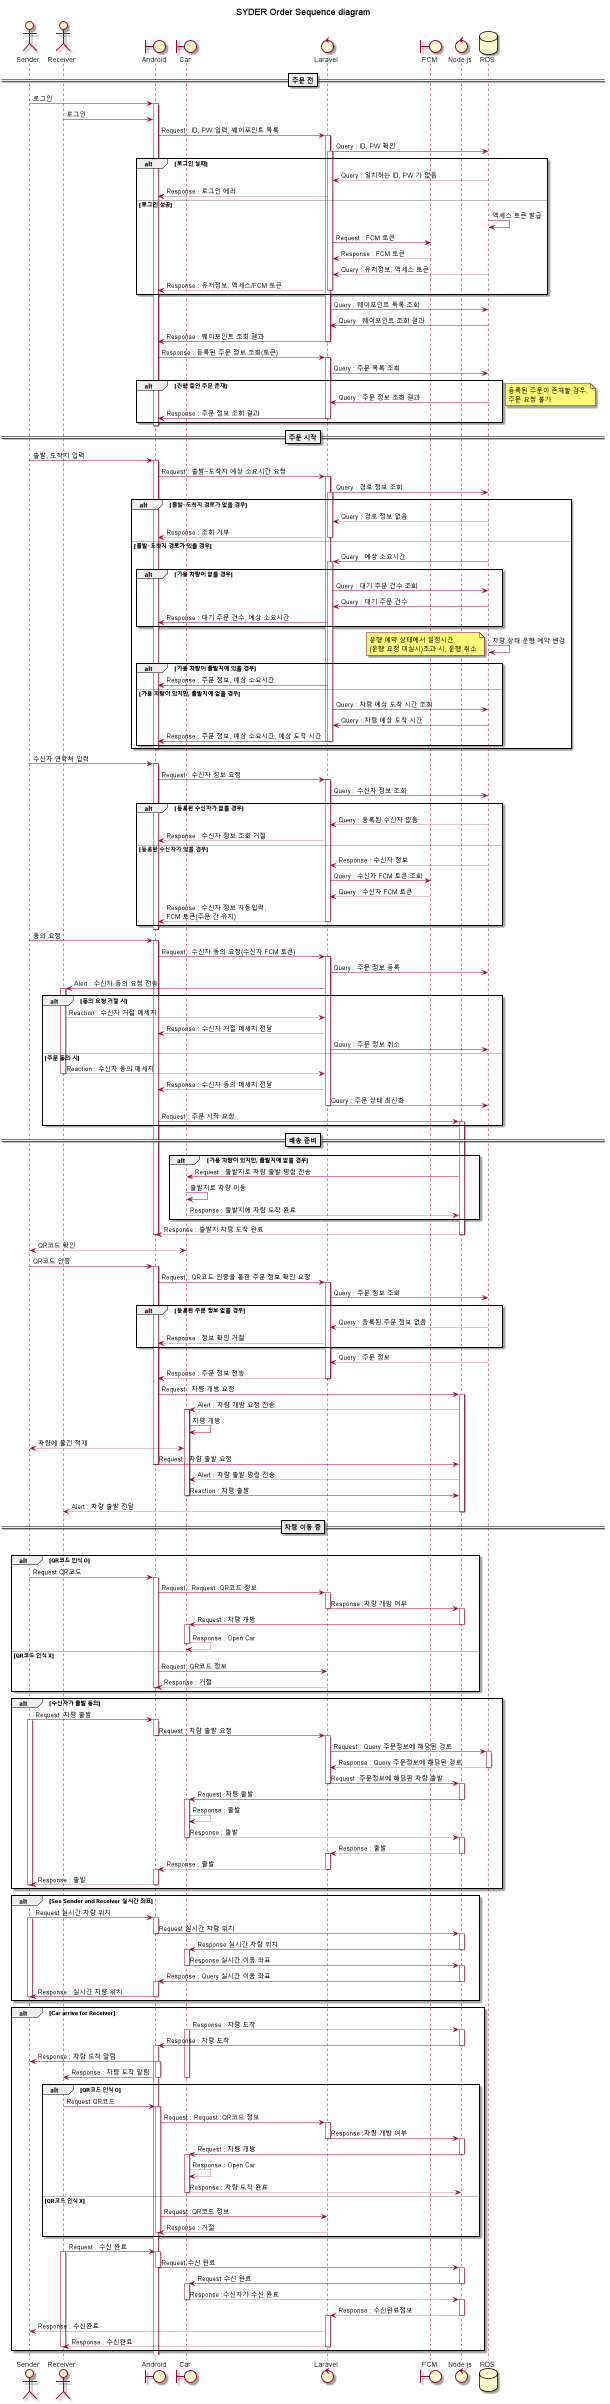

The diagram above was rendered by PlantUML. Its source (embedded in the PNG):
@startuml

title SYDER Order Sequence diagram

actor Sender
actor Receiver
boundary Android
boundary Car
control Laravel
boundary FCM
control Node.js
database RDS

==주문 전==
Sender -> Android : 로그인

activate Android
Receiver -> Android : 로그인

Android -> Laravel : Request : ID, PW 입력, 웨이포인트 목록
activate Laravel

Laravel -> RDS : Query : ID, PW 확인
activate Laravel

alt 로그인 실패
RDS --> Laravel : Query : 일치하는 ID, PW 가 없음
Laravel --> Android : Response : 로그인 에러

else 로그인 성공

RDS -> RDS : 액세스 토큰 발급

Laravel -> FCM : Request : FCM 토큰
FCM --> Laravel : Response : FCM 토큰
RDS --> Laravel : Query : 유저정보, 액세스 토큰
Laravel --> Android : Response : 유저정보, 액세스/FCM 토큰
deactivate Laravel
end

activate Laravel
Laravel -> RDS : Query : 웨이포인트 목록 조회
RDS -> Laravel : Query : 웨이포인트 조회 결과
Laravel -> Android : Response : 웨이포인트 조회 결과
deactivate Laravel

Android -> Laravel : Response : 등록된 주문 정보 조회(토큰)
activate Laravel

Laravel -> RDS : Query : 주문 목록 조회

alt 진행 중인 주문 존재
RDS -> Laravel : Query : 주문 정보 조회 결과
Laravel -> Android : Response : 주문 정보 조회 결과
deactivate Laravel
end

note right
등록된 주문이 존재할 경우,
주문 요청 불가
end note

deactivate Android


==주문 시작==

Sender -> Android : 출발, 도착지 입력

activate Android
Android -> Laravel : Request : 출발~도착지 예상 소요시간 요청

activate Laravel
Laravel -> RDS : Query : 경로 정보 조회
activate Laravel

alt 출발~도착지 경로가 없을 경우
RDS --> Laravel : Query : 경로 정보 없음
Laravel --> Android : Response : 조회 거부
deactivate Laravel

else 출발~도착지 경로가 있을 경우
RDS -> Laravel : Query : 예상 소요시간
activate Laravel

alt 가용 차량이 없을 경우
Laravel -> RDS : Query : 대기 주문 건수 조회
RDS -> Laravel : Query : 대기 주문 건수
Laravel -> Android : Response : 대기 주문 건수, 예상 소요시간
end

RDS -> RDS : 차량 상태 운행 예약 변경
note left
운행 예약 상태에서 일정시간
(운행 요청 미실시)초과 시, 운행 취소
end note

alt 가용 차량이 출발지에 있을 경우

Laravel -> Android : Response : 주문 정보, 예상 소요시간

else 가용 차량이 있지만, 출발지에 없을 경우
Laravel -> RDS : Query : 차량 예상 도착 시간 조회
RDS -> Laravel : Query : 차량 예상 도착 시간

Laravel -> Android : Response : 주문 정보, 예상 소요시간, 예상 도착 시간
deactivate Laravel
deactivate Laravel

end
deactivate Android

end

Sender -> Android : 수신자 연락처 입력
activate Android

Android -> Laravel : Request : 수신자 정보 요청
activate Laravel
Laravel -> RDS : Query : 수신자 정보 조회

alt 등록된 수신자가 없을 경우
    RDS --> Laravel : Query : 등록된 수신자 없음
    Laravel --> Android : Response : 수신자 정보 조회 거절
else 등록된 수신자가 있을 경우
    RDS --> Laravel : Response : 수신자 정보
    Laravel -> FCM : Query : 수신자 FCM 토큰 조회
    FCM --> Laravel : Query : 수신자 FCM 토큰
    Laravel --> Android : Response : 수신자 정보 자동입력,\nFCM 토큰(주문 간 유지)
deactivate Laravel
end
deactivate Android

Sender -> Android : 동의 요청

activate Android
    Android -> Laravel : Request : 수신자 동의 요청(수신자 FCM 토큰)
    activate Laravel
    Laravel -> RDS : Query : 주문 정보 등록
    Laravel -> Receiver : Alert : 수신자 동의 요청 전송
    activate Receiver

alt 동의 요청 거절 시
    Receiver --> Laravel : Reaction : 수신자 거절 메세지
    Laravel --> Android : Response : 수신자 거절 메세지 전달
    Laravel -> RDS : Query : 주문 정보 취소
else 주문 동의 시

Receiver --> Laravel : Reaction : 수신자 동의 메세지
deactivate Receiver
Laravel --> Android : Response : 수신자 동의 메세지 전달

Laravel -> RDS : Query : 주문 상태 최신화
deactivate Laravel

Android -> Node.js : Request : 주문 시작 요청
activate Node.js
end

==배송 준비==
alt 가용 차량이 있지만, 출발지에 없을 경우

Node.js -> Car : Request : 출발지로 차량 출발 명령 전송
Car -> Car : 출발지로 차량 이동
Car --> Node.js : Response : 출발지에 차량 도착 완료
end

Node.js --> Android : Response : 출발지 차량 도착 완료
deactivate Node.js
deactivate Android

Sender <--> Car : QR코드 확인
Sender -> Android : QR코드 인증
activate Android
Android -> Laravel : Request : QR코드 인증을 통한 주문 정보 확인 요청
activate Laravel
Laravel -> RDS : Query : 주문 정보 조회
alt 등록된 주문 정보 없을 경우
RDS --> Laravel : Query : 등록된 주문 정보 없음
Laravel --> Android : Response : 정보 확인 거절
end
RDS --> Laravel : Query : 주문 정보
Laravel --> Android : Response : 주문 정보 전송
deactivate Laravel

Android -> Node.js : Request : 차량 개방 요청
activate Node.js
Node.js --> Car : Alert : 차량 개방 요청 전송
activate Car
    Car -> Car : 차량 개방
    Sender <--> Car : 차량에 물건 적재
    Android -> Node.js : Request : 차량 출발 요청
deactivate Android

Node.js --> Car : Alert : 차량 출발 명령 전송
Car -> Node.js : Reaction : 차량 출발
deactivate Car

Node.js --> Receiver : Alert : 차량 출발 전달
deactivate Node.js

==차량 이동 중==


alt Car arrive for Sender
    alt QR코드 인식 O
    Sender -> Android : Request QR코드
    activate Android
    Android -> Laravel:Request : Request :QR코드 정보
    activate Laravel
    Laravel-> Node.js : Response :차량 개방 여부
    deactivate Laravel
    activate Node.js
    Node.js -> Car : Request : 차량 개방
    deactivate Node.js
    activate Car
    Car -->Car: Response : Open Car
    deactivate Car
else QR코드 인식 X
Android  -> Laravel : Request :QR코드 정보
Laravel --> Android  : Response : 거절
deactivate Android
end

alt 수신자가 출발 동의
    Sender -> Android:Request :차량 출발
    activate Sender
    activate Android
    Android -> Laravel : Request : 차량 출발 요청
    deactivate Android
    activate Laravel
    Laravel -> RDS : Request : Query 주문정보에 해당된 경로
    activate RDS
    RDS --> Laravel : Response : Query 주문정보에 해당된 경로
    deactivate RDS
    Laravel-> Node.js: Request :주문정보에 해당된 차량 출발
    deactivate Laravel
    activate Node.js
    Node.js -> Car: Request :차량 출발
    deactivate Node.js
    activate Car
    Car -->Car: Response : 출발
    Car --> Node.js : Response : 출발
    deactivate Car
    activate Node.js
    Node.js --> Laravel : Response : 출발
    deactivate Node.js
    activate Laravel
    Laravel --> Android : Response : 출발
    deactivate Laravel
    activate Android
    Android --> Sender : Response : 출발
    deactivate Android
deactivate Sender
    end

alt See Sender and Receiver 실시간 좌표
Sender -> Android : Request 실시간 차량 위치
activate Sender
activate Android
Android -> Node.js : Request 실시간 차량 위치
deactivate Android
activate Node.js
Node.js -> Car : Response 실시간 차량 위치
deactivate Node.js
activate Car
Car -> Node.js : Response 실시간 이동 좌표
deactivate Car
activate Node.js
Node.js -> Android   : Response : Query 실시간 이동 좌표
deactivate Node.js
activate Android
Android -> Sender : Response : 실시간 차량 위치
deactivate Android
deactivate Sender
end






alt Car arrive for Receiver

Car --> Node.js : Response : 차량 도착
activate Car
activate Node.js
Node.js -> Android: Response : 차량 도착
deactivate Node.js
activate Android
Android -> Sender : Response : 차량 도착 알림
activate Android
Android -> Receiver : Response : 차량 도착 알림
deactivate Android
deactivate Car


 alt QR코드 인식 O
    Receiver -> Android : Request QR코드
    activate Android
    Android -> Laravel:Request : Request :QR코드 정보
    activate Laravel
    Laravel-> Node.js : Response :차량 개방 여부
    deactivate Laravel
    activate Node.js
    Node.js -> Car : Request : 차량 개방
    deactivate Node.js
    activate Car
    Car -->Car: Response : Open Car
    Car --> Node.js : Response : 차량 도착 완료
    deactivate Car

else QR코드 인식 X
Android  -> Laravel : Request :QR코드 정보
Laravel --> Android  : Response : 거절
deactivate Android
end





Receiver -> Android : Request : 수신 완료
activate Receiver
activate Android
Android -> Node.js : Request 수신 완료
deactivate Android
activate Node.js
Node.js -> Car : Request 수신 완료
deactivate Node.js
activate Car
Car --> Node.js : Response :수신자가 수신 완료
deactivate Car
activate Node.js
Node.js --> Laravel :Response : 수신완료정보
deactivate Node.js
activate Laravel
Laravel --> Sender : Response : 수신완료
Laravel --> Receiver : Response : 수신완료
deactivate Laravel
deactivate Receiver

end



@endduml